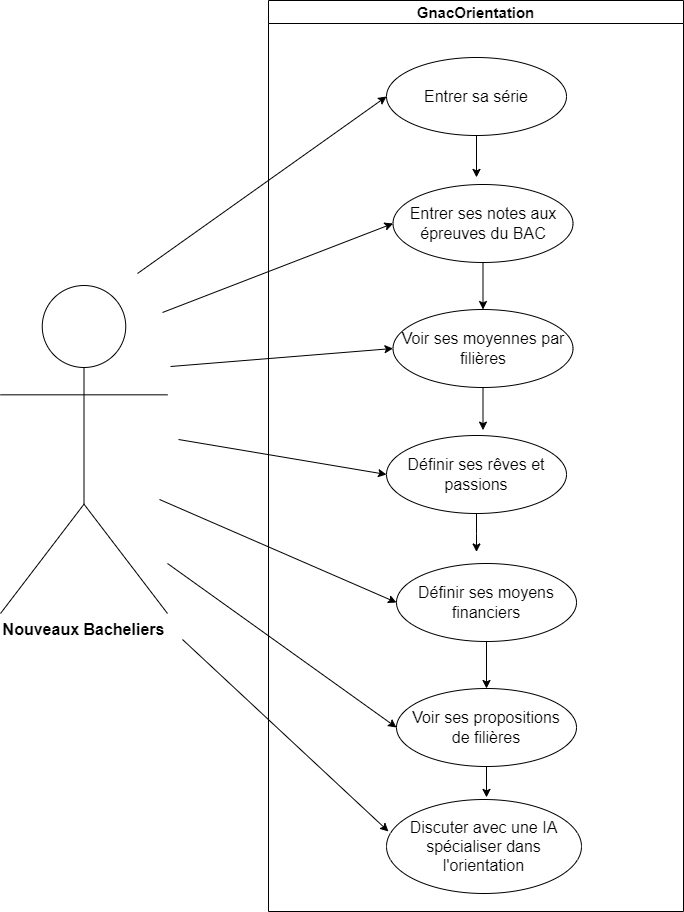

The diagram above was exported from draw.io. Its source (the exported page's mxGraphModel, read from the mxfile embedded in the PNG):
<mxGraphModel dx="1571" dy="1338" grid="0" gridSize="10" guides="1" tooltips="1" connect="1" arrows="1" fold="1" page="0" pageScale="1" pageWidth="827" pageHeight="1169" math="0" shadow="0">
  <root>
    <mxCell id="0" />
    <mxCell id="1" parent="0" />
    <mxCell id="BLoG_k4Fl6hNproXt0EZ-1" value="&lt;b&gt;Nouveaux Bacheliers&lt;/b&gt;&lt;span id=&quot;docs-internal-guid-da75c117-7fff-f107-a890-4778e28b74f5&quot;&gt;&lt;/span&gt;" style="shape=umlActor;verticalLabelPosition=bottom;verticalAlign=top;html=1;outlineConnect=0;fontSize=16;" parent="1" vertex="1">
      <mxGeometry x="203" y="-19" width="167" height="328" as="geometry" />
    </mxCell>
    <mxCell id="8wr069i7hE61ghcM4Q8m-3" style="edgeStyle=orthogonalEdgeStyle;rounded=0;orthogonalLoop=1;jettySize=auto;html=1;entryX=0.5;entryY=0;entryDx=0;entryDy=0;" edge="1" parent="1" source="BLoG_k4Fl6hNproXt0EZ-3" target="BLoG_k4Fl6hNproXt0EZ-6">
      <mxGeometry relative="1" as="geometry" />
    </mxCell>
    <mxCell id="BLoG_k4Fl6hNproXt0EZ-3" value="Entrer ses notes aux épreuves du BAC" style="ellipse;whiteSpace=wrap;html=1;fontSize=16;" parent="1" vertex="1">
      <mxGeometry x="595.5" y="-120" width="180" height="78" as="geometry" />
    </mxCell>
    <mxCell id="BLoG_k4Fl6hNproXt0EZ-4" value="Discuter avec une IA spécialiser dans l'orientation" style="ellipse;whiteSpace=wrap;html=1;fontSize=16;" parent="1" vertex="1">
      <mxGeometry x="589" y="495" width="195" height="94" as="geometry" />
    </mxCell>
    <mxCell id="8wr069i7hE61ghcM4Q8m-2" style="edgeStyle=orthogonalEdgeStyle;rounded=0;orthogonalLoop=1;jettySize=auto;html=1;" edge="1" parent="1" source="BLoG_k4Fl6hNproXt0EZ-5">
      <mxGeometry relative="1" as="geometry">
        <mxPoint x="679" y="-127.09090909090924" as="targetPoint" />
      </mxGeometry>
    </mxCell>
    <mxCell id="BLoG_k4Fl6hNproXt0EZ-5" value="Entrer sa série" style="ellipse;whiteSpace=wrap;html=1;fontSize=16;" parent="1" vertex="1">
      <mxGeometry x="589" y="-247" width="180" height="78" as="geometry" />
    </mxCell>
    <mxCell id="8wr069i7hE61ghcM4Q8m-4" style="edgeStyle=orthogonalEdgeStyle;rounded=0;orthogonalLoop=1;jettySize=auto;html=1;" edge="1" parent="1" source="BLoG_k4Fl6hNproXt0EZ-6">
      <mxGeometry relative="1" as="geometry">
        <mxPoint x="685.5" y="125.63636363636351" as="targetPoint" />
      </mxGeometry>
    </mxCell>
    <mxCell id="BLoG_k4Fl6hNproXt0EZ-6" value="Voir ses moyennes par filières" style="ellipse;whiteSpace=wrap;html=1;fontSize=16;" parent="1" vertex="1">
      <mxGeometry x="595.5" y="5" width="180" height="78" as="geometry" />
    </mxCell>
    <mxCell id="8wr069i7hE61ghcM4Q8m-5" style="edgeStyle=orthogonalEdgeStyle;rounded=0;orthogonalLoop=1;jettySize=auto;html=1;" edge="1" parent="1" source="BLoG_k4Fl6hNproXt0EZ-7">
      <mxGeometry relative="1" as="geometry">
        <mxPoint x="679" y="247.45454545454527" as="targetPoint" />
      </mxGeometry>
    </mxCell>
    <mxCell id="BLoG_k4Fl6hNproXt0EZ-7" value="Définir ses rêves et passions" style="ellipse;whiteSpace=wrap;html=1;fontSize=16;" parent="1" vertex="1">
      <mxGeometry x="589" y="131" width="180" height="78" as="geometry" />
    </mxCell>
    <mxCell id="8wr069i7hE61ghcM4Q8m-6" style="edgeStyle=orthogonalEdgeStyle;rounded=0;orthogonalLoop=1;jettySize=auto;html=1;entryX=0.5;entryY=0;entryDx=0;entryDy=0;" edge="1" parent="1" source="BLoG_k4Fl6hNproXt0EZ-8" target="BLoG_k4Fl6hNproXt0EZ-9">
      <mxGeometry relative="1" as="geometry" />
    </mxCell>
    <mxCell id="BLoG_k4Fl6hNproXt0EZ-8" value="Définir ses moyens financiers" style="ellipse;whiteSpace=wrap;html=1;fontSize=16;" parent="1" vertex="1">
      <mxGeometry x="599" y="259" width="180" height="78" as="geometry" />
    </mxCell>
    <mxCell id="8wr069i7hE61ghcM4Q8m-9" style="edgeStyle=orthogonalEdgeStyle;rounded=0;orthogonalLoop=1;jettySize=auto;html=1;" edge="1" parent="1" source="BLoG_k4Fl6hNproXt0EZ-9">
      <mxGeometry relative="1" as="geometry">
        <mxPoint x="689" y="492.90909090909076" as="targetPoint" />
      </mxGeometry>
    </mxCell>
    <mxCell id="BLoG_k4Fl6hNproXt0EZ-9" value="Voir ses propositions &lt;br&gt;de filières" style="ellipse;whiteSpace=wrap;html=1;fontSize=16;" parent="1" vertex="1">
      <mxGeometry x="599" y="384" width="180" height="78" as="geometry" />
    </mxCell>
    <mxCell id="8wr069i7hE61ghcM4Q8m-16" value="&lt;font style=&quot;font-size: 15px;&quot;&gt;GnacOrientation&lt;/font&gt;" style="swimlane;whiteSpace=wrap;html=1;" vertex="1" parent="1">
      <mxGeometry x="471" y="-304" width="415" height="911" as="geometry" />
    </mxCell>
    <mxCell id="8wr069i7hE61ghcM4Q8m-18" value="" style="endArrow=classic;html=1;rounded=0;entryX=0;entryY=0.5;entryDx=0;entryDy=0;" edge="1" parent="1" target="BLoG_k4Fl6hNproXt0EZ-5">
      <mxGeometry width="50" height="50" relative="1" as="geometry">
        <mxPoint x="340" y="-31" as="sourcePoint" />
        <mxPoint x="390" y="-81" as="targetPoint" />
      </mxGeometry>
    </mxCell>
    <mxCell id="8wr069i7hE61ghcM4Q8m-19" value="" style="endArrow=classic;html=1;rounded=0;entryX=0;entryY=0.5;entryDx=0;entryDy=0;" edge="1" parent="1" target="BLoG_k4Fl6hNproXt0EZ-3">
      <mxGeometry width="50" height="50" relative="1" as="geometry">
        <mxPoint x="365" y="8" as="sourcePoint" />
        <mxPoint x="415" y="-42" as="targetPoint" />
      </mxGeometry>
    </mxCell>
    <mxCell id="8wr069i7hE61ghcM4Q8m-20" value="" style="endArrow=classic;html=1;rounded=0;entryX=0;entryY=0.5;entryDx=0;entryDy=0;" edge="1" parent="1" target="BLoG_k4Fl6hNproXt0EZ-6">
      <mxGeometry width="50" height="50" relative="1" as="geometry">
        <mxPoint x="373" y="62" as="sourcePoint" />
        <mxPoint x="423" y="12" as="targetPoint" />
      </mxGeometry>
    </mxCell>
    <mxCell id="8wr069i7hE61ghcM4Q8m-21" value="" style="endArrow=classic;html=1;rounded=0;entryX=0;entryY=0.5;entryDx=0;entryDy=0;" edge="1" parent="1" target="BLoG_k4Fl6hNproXt0EZ-7">
      <mxGeometry width="50" height="50" relative="1" as="geometry">
        <mxPoint x="381" y="135" as="sourcePoint" />
        <mxPoint x="431" y="85" as="targetPoint" />
      </mxGeometry>
    </mxCell>
    <mxCell id="8wr069i7hE61ghcM4Q8m-22" value="" style="endArrow=classic;html=1;rounded=0;entryX=0;entryY=0.5;entryDx=0;entryDy=0;" edge="1" parent="1" target="BLoG_k4Fl6hNproXt0EZ-8">
      <mxGeometry width="50" height="50" relative="1" as="geometry">
        <mxPoint x="362" y="195" as="sourcePoint" />
        <mxPoint x="412" y="145" as="targetPoint" />
      </mxGeometry>
    </mxCell>
    <mxCell id="8wr069i7hE61ghcM4Q8m-23" value="" style="endArrow=classic;html=1;rounded=0;entryX=0;entryY=0.5;entryDx=0;entryDy=0;" edge="1" parent="1" target="BLoG_k4Fl6hNproXt0EZ-9">
      <mxGeometry width="50" height="50" relative="1" as="geometry">
        <mxPoint x="370" y="259" as="sourcePoint" />
        <mxPoint x="420" y="209" as="targetPoint" />
      </mxGeometry>
    </mxCell>
    <mxCell id="8wr069i7hE61ghcM4Q8m-24" value="" style="endArrow=classic;html=1;rounded=0;entryX=0.01;entryY=0.34;entryDx=0;entryDy=0;entryPerimeter=0;" edge="1" parent="1" target="BLoG_k4Fl6hNproXt0EZ-4">
      <mxGeometry width="50" height="50" relative="1" as="geometry">
        <mxPoint x="385" y="335" as="sourcePoint" />
        <mxPoint x="450" y="324" as="targetPoint" />
      </mxGeometry>
    </mxCell>
  </root>
</mxGraphModel>